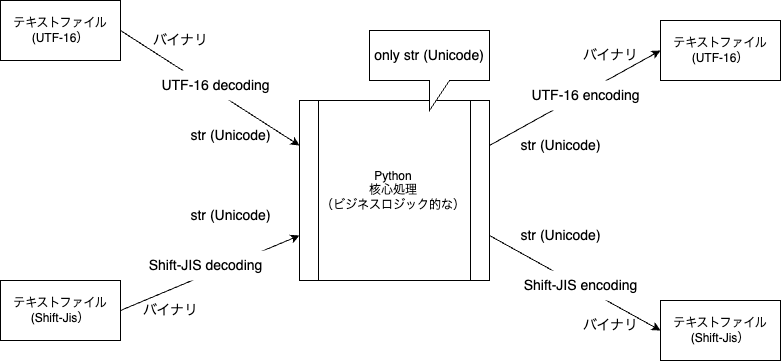

The diagram above was exported from draw.io. Its source (the exported page's mxGraphModel, read from the mxfile embedded in the PNG):
<mxGraphModel dx="846" dy="1457" grid="1" gridSize="10" guides="1" tooltips="1" connect="1" arrows="1" fold="1" page="1" pageScale="1" pageWidth="827" pageHeight="1169" math="0" shadow="0">
  <root>
    <mxCell id="0" />
    <mxCell id="1" parent="0" />
    <mxCell id="26" style="edgeStyle=none;html=1;exitX=1;exitY=0.25;exitDx=0;exitDy=0;entryX=0;entryY=0.5;entryDx=0;entryDy=0;fontSize=14;" edge="1" parent="1" source="2" target="17">
      <mxGeometry relative="1" as="geometry" />
    </mxCell>
    <mxCell id="27" style="edgeStyle=none;html=1;exitX=1;exitY=0.75;exitDx=0;exitDy=0;entryX=0;entryY=0.5;entryDx=0;entryDy=0;fontSize=14;" edge="1" parent="1" source="2" target="22">
      <mxGeometry relative="1" as="geometry" />
    </mxCell>
    <mxCell id="2" value="Python&lt;br&gt;核心処理&lt;br&gt;（ビジネスロジック的な）" style="shape=process;whiteSpace=wrap;html=1;backgroundOutline=1;" vertex="1" parent="1">
      <mxGeometry x="319" y="260" width="190" height="180" as="geometry" />
    </mxCell>
    <mxCell id="5" style="edgeStyle=none;html=1;exitX=1;exitY=0.5;exitDx=0;exitDy=0;entryX=0;entryY=0.25;entryDx=0;entryDy=0;" edge="1" parent="1" source="3" target="2">
      <mxGeometry relative="1" as="geometry" />
    </mxCell>
    <mxCell id="3" value="テキストファイル&lt;br&gt;(UTF-16）" style="rounded=0;whiteSpace=wrap;html=1;" vertex="1" parent="1">
      <mxGeometry x="20" y="160" width="120" height="60" as="geometry" />
    </mxCell>
    <mxCell id="6" value="&lt;font style=&quot;font-size: 14px;&quot;&gt;UTF-16 decoding&lt;br&gt;&lt;/font&gt;" style="text;html=1;align=center;verticalAlign=middle;resizable=0;points=[];autosize=1;strokeColor=none;fillColor=default;" vertex="1" parent="1">
      <mxGeometry x="170" y="230" width="130" height="30" as="geometry" />
    </mxCell>
    <mxCell id="7" value="バイナリ" style="text;html=1;align=center;verticalAlign=middle;resizable=0;points=[];autosize=1;strokeColor=none;fillColor=none;fontSize=14;" vertex="1" parent="1">
      <mxGeometry x="160" y="185" width="80" height="30" as="geometry" />
    </mxCell>
    <mxCell id="8" value="str (Unicode)" style="text;html=1;align=center;verticalAlign=middle;resizable=0;points=[];autosize=1;strokeColor=none;fillColor=none;fontSize=14;" vertex="1" parent="1">
      <mxGeometry x="200" y="280" width="100" height="30" as="geometry" />
    </mxCell>
    <mxCell id="11" style="edgeStyle=none;html=1;exitX=1;exitY=0.5;exitDx=0;exitDy=0;entryX=0;entryY=0.75;entryDx=0;entryDy=0;fontSize=14;" edge="1" parent="1" source="10" target="2">
      <mxGeometry relative="1" as="geometry" />
    </mxCell>
    <mxCell id="10" value="テキストファイル&lt;br&gt;(Shift-Jis）" style="rounded=0;whiteSpace=wrap;html=1;" vertex="1" parent="1">
      <mxGeometry x="20" y="440" width="120" height="60" as="geometry" />
    </mxCell>
    <mxCell id="12" value="&lt;font style=&quot;font-size: 14px;&quot;&gt;Shift-JIS decoding&lt;br&gt;&lt;/font&gt;" style="text;html=1;align=center;verticalAlign=middle;resizable=0;points=[];autosize=1;strokeColor=none;fillColor=default;" vertex="1" parent="1">
      <mxGeometry x="155" y="410" width="140" height="30" as="geometry" />
    </mxCell>
    <mxCell id="13" value="バイナリ" style="text;html=1;align=center;verticalAlign=middle;resizable=0;points=[];autosize=1;strokeColor=none;fillColor=none;fontSize=14;" vertex="1" parent="1">
      <mxGeometry x="150" y="455" width="80" height="30" as="geometry" />
    </mxCell>
    <mxCell id="14" value="str (Unicode)" style="text;html=1;align=center;verticalAlign=middle;resizable=0;points=[];autosize=1;strokeColor=none;fillColor=none;fontSize=14;" vertex="1" parent="1">
      <mxGeometry x="200" y="360" width="100" height="30" as="geometry" />
    </mxCell>
    <mxCell id="15" value="only str (Unicode)" style="shape=callout;whiteSpace=wrap;html=1;perimeter=calloutPerimeter;fontSize=14;fillColor=default;" vertex="1" parent="1">
      <mxGeometry x="389" y="190" width="120" height="80" as="geometry" />
    </mxCell>
    <mxCell id="17" value="テキストファイル&lt;br&gt;(UTF-16）" style="rounded=0;whiteSpace=wrap;html=1;" vertex="1" parent="1">
      <mxGeometry x="680" y="180" width="120" height="60" as="geometry" />
    </mxCell>
    <mxCell id="18" value="&lt;font style=&quot;font-size: 14px;&quot;&gt;UTF-16 encoding&lt;br&gt;&lt;/font&gt;" style="text;html=1;align=center;verticalAlign=middle;resizable=0;points=[];autosize=1;strokeColor=none;fillColor=default;" vertex="1" parent="1">
      <mxGeometry x="540" y="240" width="130" height="30" as="geometry" />
    </mxCell>
    <mxCell id="19" value="バイナリ" style="text;html=1;align=center;verticalAlign=middle;resizable=0;points=[];autosize=1;strokeColor=none;fillColor=none;fontSize=14;" vertex="1" parent="1">
      <mxGeometry x="590" y="200" width="80" height="30" as="geometry" />
    </mxCell>
    <mxCell id="20" value="str (Unicode)" style="text;html=1;align=center;verticalAlign=middle;resizable=0;points=[];autosize=1;strokeColor=none;fillColor=none;fontSize=14;" vertex="1" parent="1">
      <mxGeometry x="530" y="290" width="100" height="30" as="geometry" />
    </mxCell>
    <mxCell id="22" value="テキストファイル&lt;br&gt;(Shift-Jis）" style="rounded=0;whiteSpace=wrap;html=1;" vertex="1" parent="1">
      <mxGeometry x="680" y="460" width="120" height="60" as="geometry" />
    </mxCell>
    <mxCell id="23" value="&lt;font style=&quot;font-size: 14px;&quot;&gt;Shift-JIS encoding&lt;br&gt;&lt;/font&gt;" style="text;html=1;align=center;verticalAlign=middle;resizable=0;points=[];autosize=1;strokeColor=none;fillColor=default;" vertex="1" parent="1">
      <mxGeometry x="530" y="430" width="140" height="30" as="geometry" />
    </mxCell>
    <mxCell id="24" value="バイナリ" style="text;html=1;align=center;verticalAlign=middle;resizable=0;points=[];autosize=1;strokeColor=none;fillColor=none;fontSize=14;" vertex="1" parent="1">
      <mxGeometry x="590" y="470" width="80" height="30" as="geometry" />
    </mxCell>
    <mxCell id="25" value="str (Unicode)" style="text;html=1;align=center;verticalAlign=middle;resizable=0;points=[];autosize=1;strokeColor=none;fillColor=none;fontSize=14;" vertex="1" parent="1">
      <mxGeometry x="530" y="380" width="100" height="30" as="geometry" />
    </mxCell>
  </root>
</mxGraphModel>